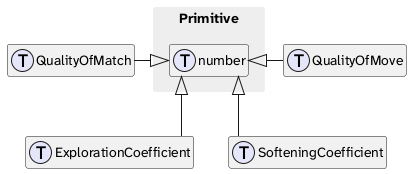

The diagram above was rendered by PlantUML. Its source (embedded in the PNG):
@startuml types_diagram_of_package_search

skinparam linetype ortho
skinparam packageStyle rectangle
skinparam PackageBorderColor transparent
skinparam PackageBackgroundColor #EEEEEE
skinparam defaultFontName "Atkinson Hyperlegible Next"

hide empty members

!function $type($name)
!return "struct " + $name + " << (T,lavender) >>"
!endfunction


package Primitive{
  $type(number)
}

$type(QualityOfMatch)
number <|-left- QualityOfMatch

$type(QualityOfMove)
number <|-right- QualityOfMove

$type(ExplorationCoefficient)
number <|-down- ExplorationCoefficient

$type(SofteningCoefficient)
number <|-down- SofteningCoefficient

@enduml